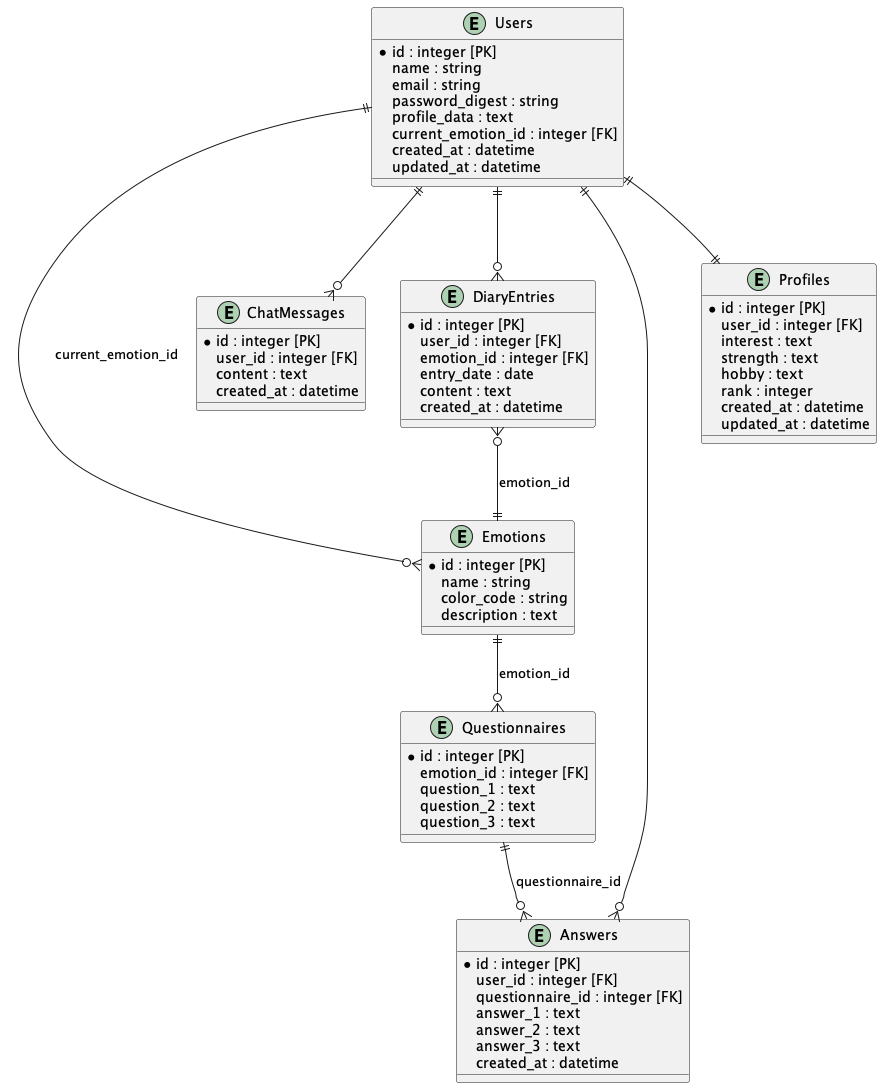

The diagram above was rendered by PlantUML. Its source (embedded in the PNG):
@startuml erdiagram

entity "Users" as users {
  *id : integer [PK]
  name : string
  email : string
  password_digest : string
  profile_data : text
  current_emotion_id : integer [FK]
  created_at : datetime
  updated_at : datetime
}

entity "Emotions" as emotions {
  *id : integer [PK]
  name : string
  color_code : string
  description : text
}

entity "ChatMessages" as chat_messages {
  *id : integer [PK]
  user_id : integer [FK]
  content : text
  created_at : datetime
}

entity "Questionnaires" as questionnaires {
  *id : integer [PK]
  emotion_id : integer [FK]
  question_1 : text
  question_2 : text
  question_3 : text
}

entity "Answers" as answers {
  *id : integer [PK]
  user_id : integer [FK]
  questionnaire_id : integer [FK]
  answer_1 : text
  answer_2 : text
  answer_3 : text
  created_at : datetime
}

entity "DiaryEntries" as diary_entries {
  *id : integer [PK]
  user_id : integer [FK]
  emotion_id : integer [FK]
  entry_date : date
  content : text
  created_at : datetime
}

entity "Profiles" as profiles {
  *id : integer [PK]
  user_id : integer [FK]
  interest : text
  strength : text
  hobby : text
  rank : integer
  created_at : datetime
  updated_at : datetime
}

users ||--o{ emotions : "current_emotion_id"
users ||--o{ chat_messages : ""
users ||--o{ answers : ""
users ||--o{ diary_entries : ""
users ||--|| profiles : ""

emotions ||--o{ questionnaires : "emotion_id"
questionnaires ||--o{ answers : "questionnaire_id"
diary_entries }o--|| emotions : "emotion_id"

@enduml